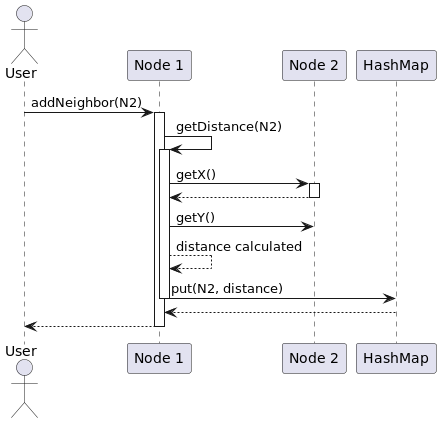

The diagram above was rendered by PlantUML. Its source (embedded in the PNG):
@startuml
actor User
participant "Node 1" as N1
participant "Node 2" as N2
participant "HashMap" as HM

User -> N1 : addNeighbor(N2)
activate N1
N1 -> N1 : getDistance(N2)
activate N1
N1 -> N2 : getX()
activate N2
N2 --> N1
deactivate N2
N1 -> N2 : getY()
N1 --> N1 : distance calculated
N1 -> HM : put(N2, distance)
deactivate N1
HM --> N1
N1 --> User
deactivate N1
@enduml